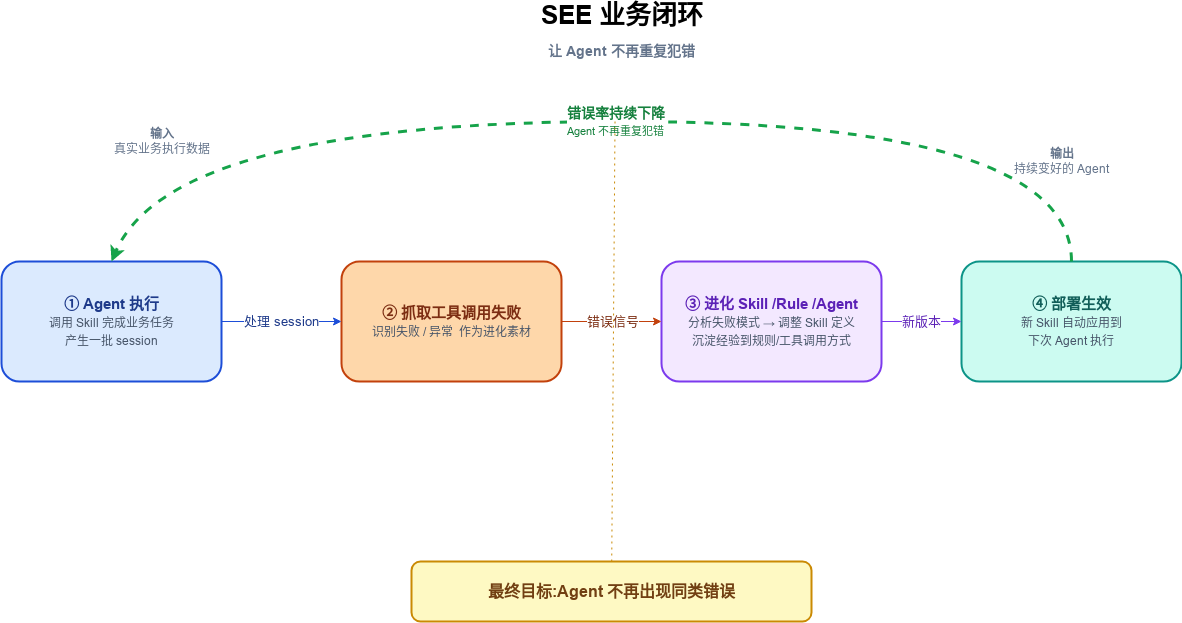

The diagram above was exported from draw.io. Its source (the exported page's mxGraphModel, read from the mxfile embedded in the PNG):
<mxGraphModel dx="1296" dy="1022" grid="1" gridSize="10" guides="1" tooltips="1" connect="1" arrows="1" fold="1" page="1" pageScale="1" pageWidth="1100" pageHeight="800" math="0" shadow="0">
  <root>
    <mxCell id="0" />
    <mxCell id="1" parent="0" />
    <mxCell id="title" value="&lt;b&gt;SEE 业务闭环&lt;/b&gt;&lt;br&gt;&lt;span style=&quot;font-size:14px;color:#64748b&quot;&gt;让 Agent 不再重复犯错&lt;/span&gt;" style="text;html=1;align=center;verticalAlign=middle;fontSize=26;fontStyle=1" parent="1" vertex="1">
      <mxGeometry x="390" y="40" width="500" height="60" as="geometry" />
    </mxCell>
    <mxCell id="n1" value="&lt;b&gt;① Agent 执行&lt;/b&gt;&lt;br&gt;&lt;span style=&quot;font-size: 12px ; color: #475569&quot;&gt;调用 Skill 完成业务任务&lt;br&gt;产生一批 session&lt;/span&gt;" style="rounded=1;whiteSpace=wrap;html=1;fillColor=#dbeafe;strokeColor=#1d4ed8;strokeWidth=2;fontColor=#1e3a8a;fontSize=15" parent="1" vertex="1">
      <mxGeometry x="20" y="300" width="220" height="120" as="geometry" />
    </mxCell>
    <mxCell id="n2" value="&lt;b&gt;② 抓取工具调用失败&lt;/b&gt;&lt;br&gt;&lt;span style=&quot;font-size: 12px ; color: #475569&quot;&gt;识别失败 / 异常&amp;nbsp; 作为进化素材&lt;/span&gt;" style="rounded=1;whiteSpace=wrap;html=1;fillColor=#fed7aa;strokeColor=#c2410c;strokeWidth=2;fontColor=#7c2d12;fontSize=15" parent="1" vertex="1">
      <mxGeometry x="360" y="300" width="220" height="120" as="geometry" />
    </mxCell>
    <mxCell id="n3" value="&lt;b&gt;③ 进化 Skill /Rule /Agent&lt;/b&gt;&lt;br&gt;&lt;span style=&quot;font-size: 12px ; color: #475569&quot;&gt;分析失败模式 → 调整 Skill 定义&lt;br&gt;沉淀经验到规则/工具调用方式&lt;/span&gt;" style="rounded=1;whiteSpace=wrap;html=1;fillColor=#f3e8ff;strokeColor=#7c3aed;strokeWidth=2;fontColor=#5b21b6;fontSize=15" parent="1" vertex="1">
      <mxGeometry x="680" y="300" width="220" height="120" as="geometry" />
    </mxCell>
    <mxCell id="n4" value="&lt;b&gt;④ 部署生效&lt;/b&gt;&lt;br&gt;&lt;span style=&quot;font-size:12px;color:#475569&quot;&gt;新 Skill 自动应用到&lt;br&gt;下次 Agent 执行&lt;/span&gt;" style="rounded=1;whiteSpace=wrap;html=1;fillColor=#ccfbf1;strokeColor=#0d9488;strokeWidth=2;fontColor=#115e59;fontSize=15" parent="1" vertex="1">
      <mxGeometry x="980" y="300" width="220" height="120" as="geometry" />
    </mxCell>
    <mxCell id="e1" value="处理 session" style="endArrow=classic;html=1;rounded=1;strokeColor=#1d4ed8;fontColor=#1e3a8a;fontSize=13;labelBackgroundColor=#ffffff" parent="1" source="n1" target="n2" edge="1">
      <mxGeometry relative="1" as="geometry" />
    </mxCell>
    <mxCell id="e2" value="错误信号" style="endArrow=classic;html=1;rounded=1;strokeColor=#c2410c;fontColor=#7c2d12;fontSize=13;labelBackgroundColor=#ffffff" parent="1" source="n2" target="n3" edge="1">
      <mxGeometry relative="1" as="geometry" />
    </mxCell>
    <mxCell id="e3" value="新版本" style="endArrow=classic;html=1;rounded=1;strokeColor=#7c3aed;fontColor=#5b21b6;fontSize=13;labelBackgroundColor=#ffffff" parent="1" source="n3" target="n4" edge="1">
      <mxGeometry relative="1" as="geometry" />
    </mxCell>
    <mxCell id="loop" value="&lt;b&gt;错误率持续下降&lt;/b&gt;&lt;br&gt;&lt;span style=&quot;font-size:11px&quot;&gt;Agent 不再重复犯错&lt;/span&gt;" style="endArrow=classic;html=1;rounded=1;curved=1;strokeColor=#16a34a;strokeWidth=3;dashed=1;fontColor=#15803d;fontSize=14;labelBackgroundColor=#ffffff;exitX=0.5;exitY=0;entryX=0.5;entryY=0" parent="1" source="n4" target="n1" edge="1">
      <mxGeometry relative="1" as="geometry">
        <Array as="points">
          <mxPoint x="1090" y="160" />
          <mxPoint x="190" y="160" />
        </Array>
      </mxGeometry>
    </mxCell>
    <mxCell id="value" value="&lt;b&gt;最终目标:Agent 不再出现同类错误&lt;/b&gt;" style="rounded=1;whiteSpace=wrap;html=1;fillColor=#fef9c3;strokeColor=#ca8a04;strokeWidth=2;fontColor=#713f12;fontSize=16" parent="1" vertex="1">
      <mxGeometry x="430" y="600" width="400" height="60" as="geometry" />
    </mxCell>
    <mxCell id="vlink" value="" style="endArrow=none;html=1;rounded=1;strokeColor=#ca8a04;dashed=1;dashPattern=2 4" parent="1" source="value" target="loop" edge="1">
      <mxGeometry relative="1" as="geometry" />
    </mxCell>
    <mxCell id="note1" value="&lt;b&gt;输入&lt;/b&gt;&lt;br&gt;真实业务执行数据" style="text;html=1;align=center;verticalAlign=middle;fontSize=12;fontColor=#64748b" parent="1" vertex="1">
      <mxGeometry x="90" y="160" width="180" height="40" as="geometry" />
    </mxCell>
    <mxCell id="note2" value="&lt;b&gt;输出&lt;/b&gt;&lt;br&gt;持续变好的 Agent" style="text;html=1;align=center;verticalAlign=middle;fontSize=12;fontColor=#64748b" parent="1" vertex="1">
      <mxGeometry x="990" y="180" width="180" height="40" as="geometry" />
    </mxCell>
  </root>
</mxGraphModel>